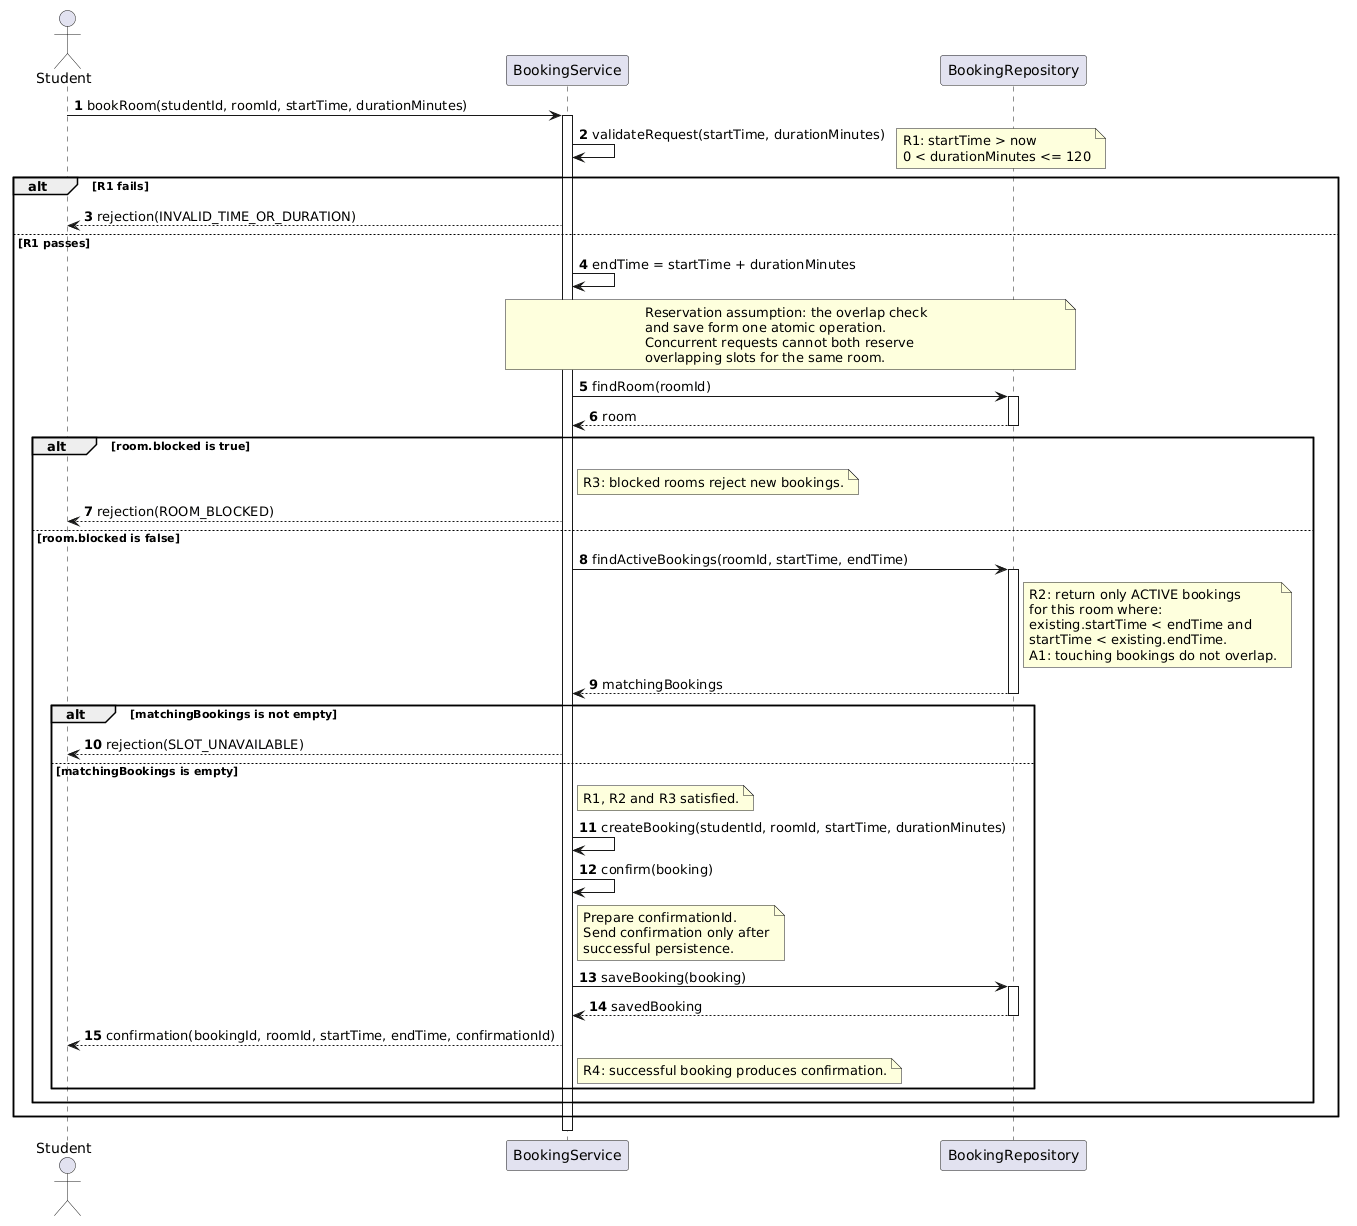

The diagram above was rendered by PlantUML. Its source (embedded in the PNG):
@startuml
autonumber
skinparam sequenceMessageAlign left

actor Student
participant BookingService
participant BookingRepository

Student -> BookingService : bookRoom(studentId, roomId, startTime, durationMinutes)
activate BookingService

BookingService -> BookingService : validateRequest(startTime, durationMinutes)
note right
  R1: startTime > now
  0 < durationMinutes <= 120
end note

alt R1 fails
  BookingService --> Student : rejection(INVALID_TIME_OR_DURATION)
else R1 passes
  BookingService -> BookingService : endTime = startTime + durationMinutes

  note over BookingService, BookingRepository
    Reservation assumption: the overlap check
    and save form one atomic operation.
    Concurrent requests cannot both reserve
    overlapping slots for the same room.
  end note

  BookingService -> BookingRepository : findRoom(roomId)
  activate BookingRepository
  BookingRepository --> BookingService : room
  deactivate BookingRepository

  alt room.blocked is true
    note right of BookingService : R3: blocked rooms reject new bookings.
    BookingService --> Student : rejection(ROOM_BLOCKED)
  else room.blocked is false
    BookingService -> BookingRepository : findActiveBookings(roomId, startTime, endTime)
    activate BookingRepository

    note right of BookingRepository
      R2: return only ACTIVE bookings
      for this room where:
      existing.startTime < endTime and
      startTime < existing.endTime.
      A1: touching bookings do not overlap.
    end note

    BookingRepository --> BookingService : matchingBookings
    deactivate BookingRepository

    alt matchingBookings is not empty
      BookingService --> Student : rejection(SLOT_UNAVAILABLE)
    else matchingBookings is empty
      note right of BookingService : R1, R2 and R3 satisfied.

      BookingService -> BookingService : createBooking(studentId, roomId, startTime, durationMinutes)
      BookingService -> BookingService : confirm(booking)

      note right of BookingService
        Prepare confirmationId.
        Send confirmation only after
        successful persistence.
      end note

      BookingService -> BookingRepository : saveBooking(booking)
      activate BookingRepository
      BookingRepository --> BookingService : savedBooking
      deactivate BookingRepository

      BookingService --> Student : confirmation(bookingId, roomId, startTime, endTime, confirmationId)
      note right of BookingService : R4: successful booking produces confirmation.
    end
  end
end

deactivate BookingService
@enduml